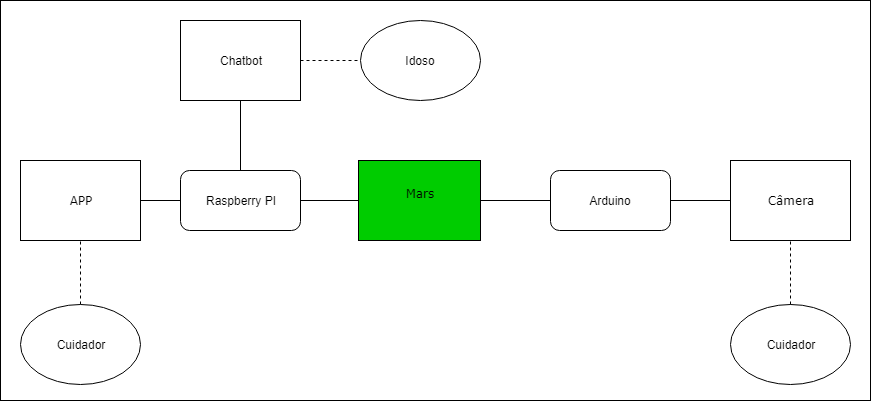

The diagram above was exported from draw.io. Its source (the exported page's mxGraphModel, read from the mxfile embedded in the PNG):
<mxGraphModel dx="840" dy="435" grid="1" gridSize="10" guides="1" tooltips="1" connect="1" arrows="1" fold="1" page="1" pageScale="1" pageWidth="827" pageHeight="1169" math="0" shadow="0">
  <root>
    <mxCell id="0" />
    <mxCell id="1" parent="0" />
    <mxCell id="8PyZgfsCt9J8jJpcqb4h-15" value="" style="rounded=0;whiteSpace=wrap;html=1;strokeColor=#000000;fillColor=#FFFFFF;" parent="1" vertex="1">
      <mxGeometry x="10" y="200" width="870" height="400" as="geometry" />
    </mxCell>
    <mxCell id="VDKkrWYbqqUHV13XBBXF-1" value="Mars&lt;br&gt;&lt;br&gt;" style="rounded=0;whiteSpace=wrap;html=1;fontFamily=Verdana;fillColor=#00CC00;strokeColor=#000000;" parent="1" vertex="1">
      <mxGeometry x="368" y="360" width="122" height="80" as="geometry" />
    </mxCell>
    <mxCell id="VDKkrWYbqqUHV13XBBXF-3" value="" style="endArrow=none;html=1;fontFamily=Verdana;entryX=0;entryY=0.5;entryDx=0;entryDy=0;exitX=1;exitY=0.5;exitDx=0;exitDy=0;" parent="1" source="VDKkrWYbqqUHV13XBBXF-4" target="8PyZgfsCt9J8jJpcqb4h-11" edge="1">
      <mxGeometry width="50" height="50" relative="1" as="geometry">
        <mxPoint x="180" y="399" as="sourcePoint" />
        <mxPoint x="260" y="399" as="targetPoint" />
      </mxGeometry>
    </mxCell>
    <mxCell id="VDKkrWYbqqUHV13XBBXF-4" value="APP" style="rounded=0;whiteSpace=wrap;html=1;fontFamily=Verdana;" parent="1" vertex="1">
      <mxGeometry x="30" y="360" width="120" height="80" as="geometry" />
    </mxCell>
    <mxCell id="VDKkrWYbqqUHV13XBBXF-8" value="" style="endArrow=none;html=1;fontFamily=Verdana;entryX=0.5;entryY=1;entryDx=0;entryDy=0;exitX=0.5;exitY=0;exitDx=0;exitDy=0;" parent="1" source="8PyZgfsCt9J8jJpcqb4h-11" target="VDKkrWYbqqUHV13XBBXF-9" edge="1">
      <mxGeometry width="50" height="50" relative="1" as="geometry">
        <mxPoint x="321" y="360" as="sourcePoint" />
        <mxPoint x="322" y="280" as="targetPoint" />
      </mxGeometry>
    </mxCell>
    <mxCell id="VDKkrWYbqqUHV13XBBXF-9" value="Chatbot" style="rounded=0;whiteSpace=wrap;html=1;" parent="1" vertex="1">
      <mxGeometry x="190" y="220" width="120" height="80" as="geometry" />
    </mxCell>
    <mxCell id="VDKkrWYbqqUHV13XBBXF-10" value="" style="endArrow=none;html=1;fontFamily=Verdana;entryX=0;entryY=0.5;entryDx=0;entryDy=0;exitX=1;exitY=0.5;exitDx=0;exitDy=0;" parent="1" source="VDKkrWYbqqUHV13XBBXF-1" target="8PyZgfsCt9J8jJpcqb4h-7" edge="1">
      <mxGeometry width="50" height="50" relative="1" as="geometry">
        <mxPoint x="382" y="400" as="sourcePoint" />
        <mxPoint x="440" y="410" as="targetPoint" />
      </mxGeometry>
    </mxCell>
    <mxCell id="VDKkrWYbqqUHV13XBBXF-11" value="Câmera" style="rounded=0;whiteSpace=wrap;html=1;fontFamily=Verdana;" parent="1" vertex="1">
      <mxGeometry x="740" y="360" width="120" height="80" as="geometry" />
    </mxCell>
    <mxCell id="8PyZgfsCt9J8jJpcqb4h-1" value="" style="endArrow=none;dashed=1;html=1;entryX=0.5;entryY=1;entryDx=0;entryDy=0;exitX=0.5;exitY=0;exitDx=0;exitDy=0;" parent="1" source="8PyZgfsCt9J8jJpcqb4h-2" target="VDKkrWYbqqUHV13XBBXF-4" edge="1">
      <mxGeometry width="50" height="50" relative="1" as="geometry">
        <mxPoint x="120" y="520" as="sourcePoint" />
        <mxPoint x="110" y="460" as="targetPoint" />
      </mxGeometry>
    </mxCell>
    <mxCell id="8PyZgfsCt9J8jJpcqb4h-2" value="Cuidador" style="ellipse;whiteSpace=wrap;html=1;fillColor=#FFFFFF;" parent="1" vertex="1">
      <mxGeometry x="30" y="504" width="120" height="80" as="geometry" />
    </mxCell>
    <mxCell id="8PyZgfsCt9J8jJpcqb4h-3" value="" style="endArrow=none;dashed=1;html=1;exitX=1;exitY=0.5;exitDx=0;exitDy=0;entryX=0;entryY=0.5;entryDx=0;entryDy=0;" parent="1" source="VDKkrWYbqqUHV13XBBXF-9" target="8PyZgfsCt9J8jJpcqb4h-4" edge="1">
      <mxGeometry width="50" height="50" relative="1" as="geometry">
        <mxPoint x="383" y="239" as="sourcePoint" />
        <mxPoint x="461" y="239" as="targetPoint" />
      </mxGeometry>
    </mxCell>
    <mxCell id="8PyZgfsCt9J8jJpcqb4h-4" value="Idoso" style="ellipse;whiteSpace=wrap;html=1;fillColor=#FFFFFF;" parent="1" vertex="1">
      <mxGeometry x="370" y="220" width="120" height="80" as="geometry" />
    </mxCell>
    <mxCell id="8PyZgfsCt9J8jJpcqb4h-7" value="Arduino" style="rounded=1;whiteSpace=wrap;html=1;strokeColor=#000000;fillColor=#FFFFFF;" parent="1" vertex="1">
      <mxGeometry x="560" y="370" width="120" height="60" as="geometry" />
    </mxCell>
    <mxCell id="8PyZgfsCt9J8jJpcqb4h-8" value="" style="endArrow=none;html=1;exitX=1;exitY=0.5;exitDx=0;exitDy=0;entryX=0;entryY=0.5;entryDx=0;entryDy=0;" parent="1" source="8PyZgfsCt9J8jJpcqb4h-7" target="VDKkrWYbqqUHV13XBBXF-11" edge="1">
      <mxGeometry width="50" height="50" relative="1" as="geometry">
        <mxPoint x="740" y="350" as="sourcePoint" />
        <mxPoint x="710" y="310" as="targetPoint" />
      </mxGeometry>
    </mxCell>
    <mxCell id="8PyZgfsCt9J8jJpcqb4h-11" value="Raspberry PI" style="rounded=1;whiteSpace=wrap;html=1;strokeColor=#000000;fillColor=#FFFFFF;" parent="1" vertex="1">
      <mxGeometry x="190" y="370" width="120" height="60" as="geometry" />
    </mxCell>
    <mxCell id="8PyZgfsCt9J8jJpcqb4h-12" value="" style="endArrow=none;html=1;exitX=1;exitY=0.5;exitDx=0;exitDy=0;entryX=0;entryY=0.5;entryDx=0;entryDy=0;" parent="1" source="8PyZgfsCt9J8jJpcqb4h-11" target="VDKkrWYbqqUHV13XBBXF-1" edge="1">
      <mxGeometry width="50" height="50" relative="1" as="geometry">
        <mxPoint x="380" y="550" as="sourcePoint" />
        <mxPoint x="430" y="500" as="targetPoint" />
      </mxGeometry>
    </mxCell>
    <mxCell id="8PyZgfsCt9J8jJpcqb4h-13" value="Cuidador" style="ellipse;whiteSpace=wrap;html=1;strokeColor=#000000;fillColor=#FFFFFF;" parent="1" vertex="1">
      <mxGeometry x="740" y="504" width="120" height="80" as="geometry" />
    </mxCell>
    <mxCell id="8PyZgfsCt9J8jJpcqb4h-14" value="" style="endArrow=none;dashed=1;html=1;exitX=0.5;exitY=0;exitDx=0;exitDy=0;entryX=0.5;entryY=1;entryDx=0;entryDy=0;" parent="1" source="8PyZgfsCt9J8jJpcqb4h-13" target="VDKkrWYbqqUHV13XBBXF-11" edge="1">
      <mxGeometry width="50" height="50" relative="1" as="geometry">
        <mxPoint x="390" y="580" as="sourcePoint" />
        <mxPoint x="440" y="530" as="targetPoint" />
      </mxGeometry>
    </mxCell>
  </root>
</mxGraphModel>